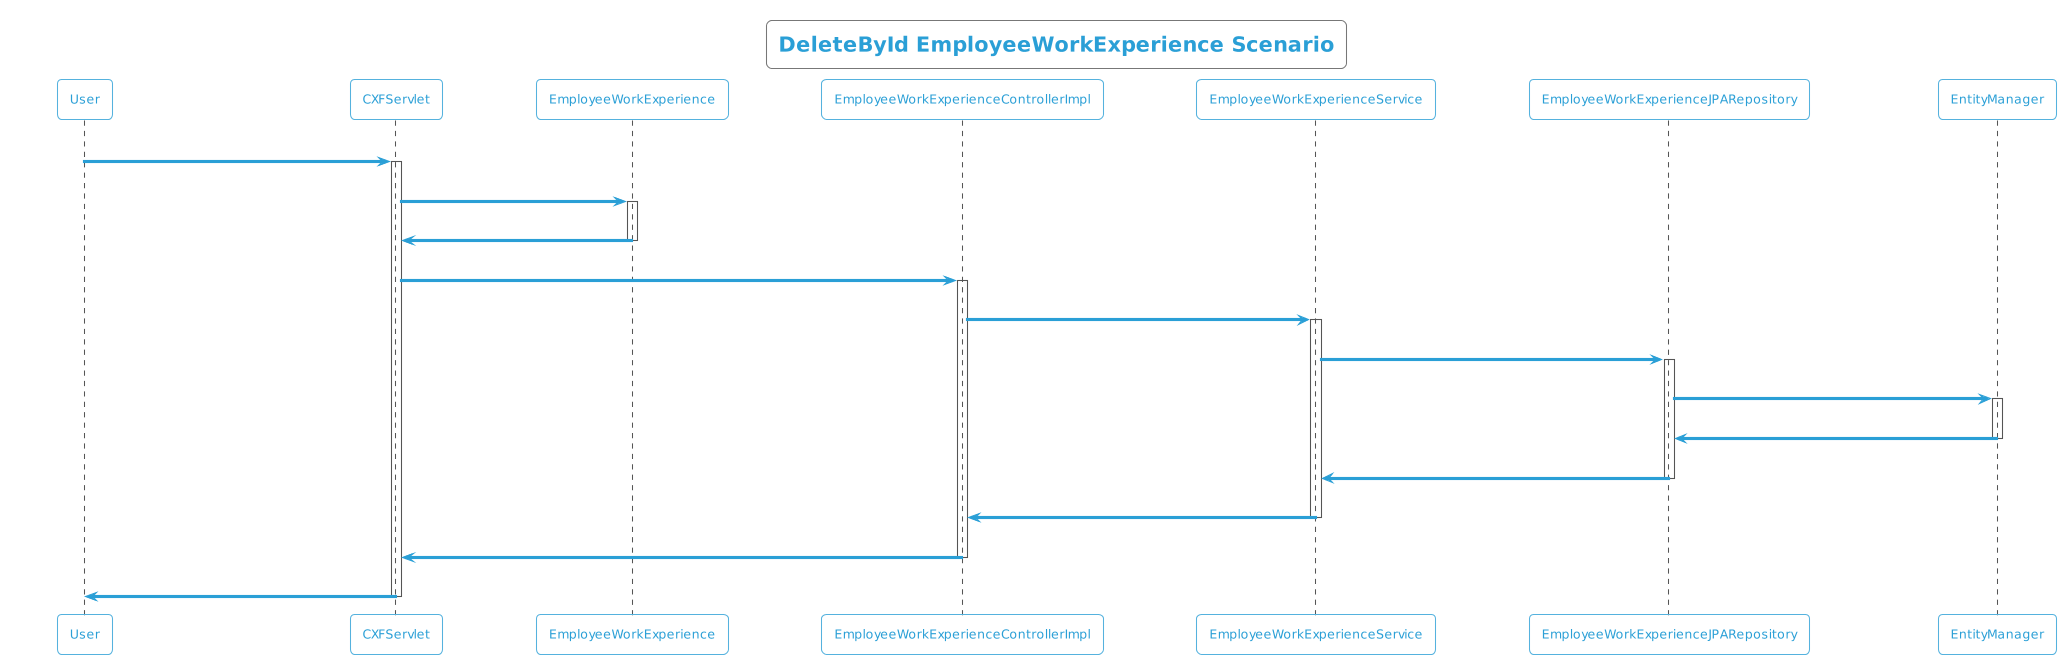

The diagram above was rendered by PlantUML. Its source (embedded in the PNG):
@startuml
!theme cyborg-outline
title DeleteById EmployeeWorkExperience Scenario
participant User
User -> CXFServlet: DELETE, EmployeeWorkExperience
activate CXFServlet
CXFServlet -> EmployeeWorkExperience: << delete >>
activate EmployeeWorkExperience
EmployeeWorkExperience -> CXFServlet: << instance >>
deactivate EmployeeWorkExperience
CXFServlet -> EmployeeWorkExperienceControllerImpl: delete(:EmployeeWorkExperience)
activate EmployeeWorkExperienceControllerImpl
EmployeeWorkExperienceControllerImpl -> EmployeeWorkExperienceService: deleteById(:EmployeeWorkExperience)
activate EmployeeWorkExperienceService
EmployeeWorkExperienceService -> EmployeeWorkExperienceJPARepository: deleteById(:EmployeeWorkExperience)
activate EmployeeWorkExperienceJPARepository
EmployeeWorkExperienceJPARepository -> EntityManager: delete(:EmployeeWorkExperience)
activate EntityManager
EntityManager -> EmployeeWorkExperienceJPARepository: << persisted EmployeeWorkExperience >>
deactivate EntityManager
EmployeeWorkExperienceJPARepository -> EmployeeWorkExperienceService: << persisted EmployeeWorkExperience >>
deactivate EmployeeWorkExperienceJPARepository
EmployeeWorkExperienceService -> EmployeeWorkExperienceControllerImpl: << persisted EmployeeWorkExperience >>
deactivate EmployeeWorkExperienceService
EmployeeWorkExperienceControllerImpl -> CXFServlet: << persisted EmployeeWorkExperience >>
deactivate EmployeeWorkExperienceControllerImpl
CXFServlet -> User: marshalled EmployeeWorkExperience XML
deactivate CXFServlet
@enduml